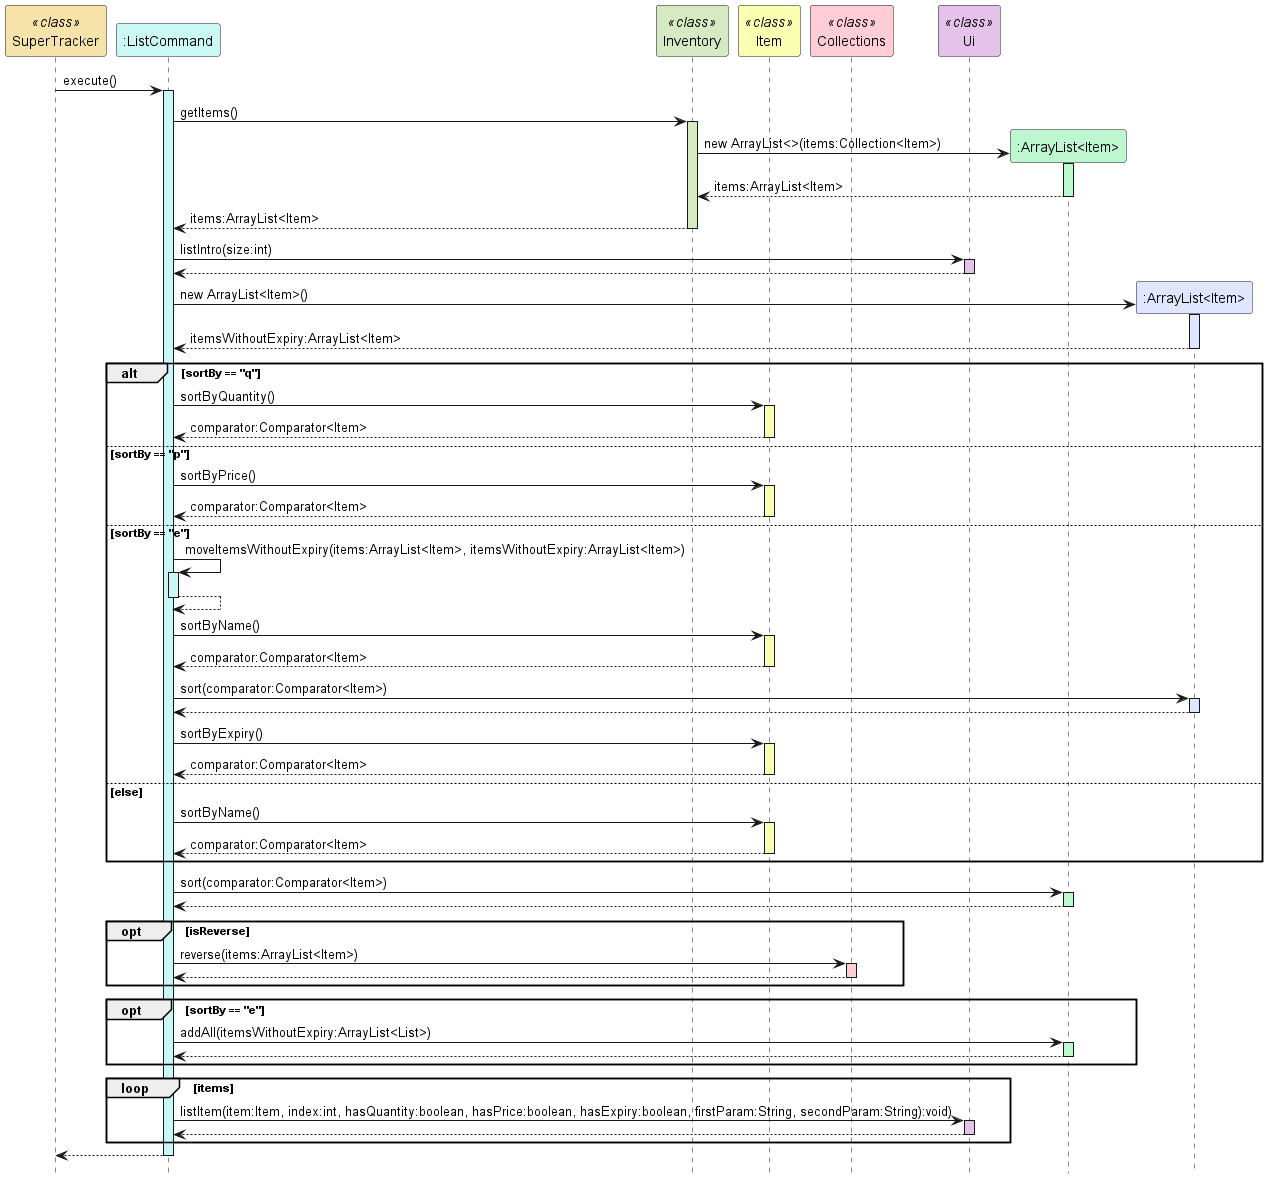

The diagram above was rendered by PlantUML. Its source (embedded in the PNG):
@startuml
hide footbox
participant "SuperTracker" as SuperTracker <<class>> #f5e3a9
participant ":ListCommand" as ListCommand #cbf7f4
participant "Inventory" as Inventory <<class>> #d5eac2
participant "Item" as Item <<class>> #fbffb2
participant "Collections" as Collections <<class>> #ffcdd6
participant "Ui" as Ui <<class>> #e5c2ea
participant ":ArrayList<Item>" as ArrayList #bcf7cf
participant ":ArrayList<Item>" as ArrayList2 #dfe6ff

SuperTracker -> ListCommand : execute()
activate ListCommand #cbf7f4

ListCommand -> Inventory : getItems()
activate Inventory #d5eac2

Inventory -> ArrayList ** : new ArrayList<>(items:Collection<Item>)
activate ArrayList #bcf7cf
ArrayList --> Inventory : items:ArrayList<Item>
deactivate ArrayList

Inventory --> ListCommand : items:ArrayList<Item>
deactivate Inventory

ListCommand -> Ui : listIntro(size:int)
activate Ui #e5c2ea
Ui --> ListCommand
deactivate Ui

ListCommand -> ArrayList2 ** : new ArrayList<Item>()
activate ArrayList2 #dfe6ff
ArrayList2 --> ListCommand : itemsWithoutExpiry:ArrayList<Item>
deactivate ArrayList2

alt sortBy == "q"

ListCommand -> Item : sortByQuantity()
activate Item #fbffb2
Item --> ListCommand : comparator:Comparator<Item>
deactivate Item

else sortBy == "p"

ListCommand -> Item : sortByPrice()
activate Item #fbffb2
Item --> ListCommand : comparator:Comparator<Item>
deactivate Item

else sortBy == "e"

ListCommand -> ListCommand : moveItemsWithoutExpiry(items:ArrayList<Item>, itemsWithoutExpiry:ArrayList<Item>)
activate ListCommand #cbf7f4
ListCommand --> ListCommand
deactivate ListCommand

ListCommand -> Item : sortByName()
activate Item #fbffb2
Item --> ListCommand : comparator:Comparator<Item>
deactivate Item

ListCommand -> ArrayList2 : sort(comparator:Comparator<Item>)
activate ArrayList2 #dfe6ff
ArrayList2 --> ListCommand
deactivate ArrayList2

ListCommand -> Item : sortByExpiry()
activate Item #fbffb2
Item --> ListCommand : comparator:Comparator<Item>
deactivate Item

else else

ListCommand -> Item : sortByName()
activate Item #fbffb2
Item --> ListCommand : comparator:Comparator<Item>
deactivate Item

end

ListCommand -> ArrayList : sort(comparator:Comparator<Item>)
activate ArrayList #bcf7cf
ArrayList --> ListCommand
deactivate ArrayList

opt isReverse

ListCommand -> Collections : reverse(items:ArrayList<Item>)
activate Collections #ffcdd6
Collections --> ListCommand
deactivate Collections

end

opt sortBy == "e"

ListCommand -> ArrayList : addAll(itemsWithoutExpiry:ArrayList<List>)
activate ArrayList #bcf7cf
ArrayList --> ListCommand
deactivate

end

loop items

ListCommand -> Ui : listItem(item:Item, index:int, hasQuantity:boolean, hasPrice:boolean, hasExpiry:boolean, firstParam:String, secondParam:String):void)
activate Ui #e5c2ea
Ui --> ListCommand
deactivate Ui

end

ListCommand --> SuperTracker
deactivate ListCommand
@enduml